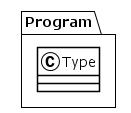

The diagram above was rendered by PlantUML. Its source (embedded in the PNG):
@startuml
!theme plain
package Program {
class Type {
}
}
@enduml